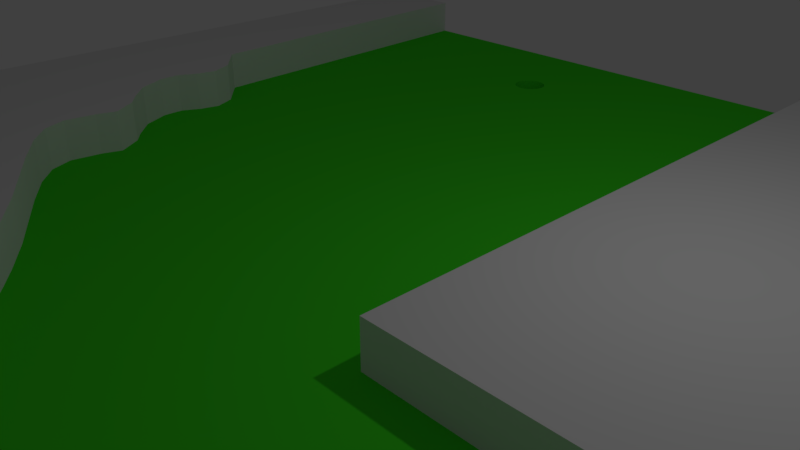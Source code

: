 # Source: MAP.blend  (saved by Blender 2.79.0; exported with 4.5.12 LTS)
import bpy
from mathutils import Matrix  # noqa: F401  (used for matrix-valued properties, if any)

bpy.ops.wm.read_factory_settings(use_empty=True)
scene = bpy.context.scene
scene.name = 'Scene'

# ---- collections
col_collection_1 = bpy.data.collections.new('Collection 1'); scene.collection.children.link(col_collection_1)

# ---- materials (node trees are filled in below, after node groups)
mat_material_001 = bpy.data.materials.new('Material.001')
mat_material_001.alpha_threshold = 0.0
mat_material_001.use_transparent_shadow = False
mat_material_001.diffuse_color = (0.05442, 0.8, 0.01989, 1.0)
mat_material_001.roughness = 0.5
mat_material = bpy.data.materials.new('Material')
mat_material.alpha_threshold = 0.0
mat_material.use_transparent_shadow = False
mat_material.roughness = 0.5
mat_material.line_color = (0.0, 0.0, 0.0, 1.0)
mat_material_002 = bpy.data.materials.new('Material.002')
mat_material_002.alpha_threshold = 0.0
mat_material_002.use_transparent_shadow = False
mat_material_002.roughness = 0.5
mat_material_002.line_color = (0.0, 0.0, 0.0, 1.0)

# ---- material node trees

# ---- world
world_world = bpy.data.worlds.new('World'); scene.world = world_world
world_world.color = (0.05088, 0.05088, 0.05088)
world_world.use_sun_shadow = False
world_world.sun_shadow_jitter_overblur = 0.0
world_world.cycles.sampling_method = 'MANUAL'

# ---- cameras
cam_camera = bpy.data.cameras.new('Camera')
cam_camera.clip_end = 100.0
cam_camera.lens = 35.0
cam_camera.sensor_width = 32.0
cam_camera.sensor_height = 18.0
cam_camera.ortho_scale = 7.314
cam_camera.dof.focus_distance = 0.0
cam_camera.dof.aperture_fstop = 128.0

# ---- lights
light_lamp = bpy.data.lights.new('Lamp', 'POINT')
light_lamp.transmission_factor = 0.0
light_lamp.cutoff_distance = 30.0
light_lamp.energy = 100.0
light_lamp.shadow_buffer_clip_start = 1.001
light_lamp.shadow_soft_size = 0.1
light_lamp.shadow_maximum_resolution = 0.006
light_lamp.use_absolute_resolution = True

# ---- meshes
me_cube_003 = bpy.data.meshes.new('Cube.003')
me_cube_003.from_pydata([(-6.4, 8.0, 0.0), (2.24, 8.0, 0.0), (2.24, -6.4, 0.0), (8.0, 8.0, 0.0), (8.0, -6.4, 0.0), (-6.082, 2.046, 0.0), (-5.549, 1.606, 0.0), (-5.393, 1.258, 0.0), (-5.468, 0.9399, 0.0), (-5.616, 0.6481, 0.0), (-5.6, 0.3046, 0.0), (-5.399, -0.121, 0.0), (-5.071, -0.4324, 0.0), (-4.833, -0.6112, 0.0), (-4.592, -0.9861, 0.0), (-4.689, -1.286, 0.0), (-4.753, -1.756, 0.0), (-4.605, -2.098, 0.0), (-4.262, -2.403, 0.0), (-3.734, -2.731, 0.0), (-3.036, -3.118, 0.0), (-2.582, -3.368, 0.0), (-2.037, -3.71, 0.0), (-1.692, -3.947, 0.0), (-1.305, -4.238, 0.0), (-0.8667, -4.568, 0.0), (-0.454, -4.879, 0.0), (0.3584, -5.49, 0.0), (0.9057, -5.721, 0.0), (1.548, -6.115, 0.0), (-2.161, 6.151, 0.0), (-2.168, 6.116, 0.0), (-2.179, 6.083, 0.0), (-2.195, 6.052, 0.0), (-2.214, 6.024, 0.0), (-2.237, 5.998, 0.0), (-2.262, 5.975, 0.0), (-2.291, 5.956, 0.0), (-2.322, 5.941, 0.0), (-2.355, 5.929, 0.0), (-2.39, 5.922, 0.0), (-2.426, 5.92, 0.0), (-2.462, 5.922, 0.0), (-2.497, 5.929, 0.0), (-2.53, 5.941, 0.0), (-2.561, 5.956, 0.0), (-2.589, 5.975, 0.0), (-2.615, 5.998, 0.0), (-2.638, 6.024, 0.0), (-2.657, 6.052, 0.0), (-2.672, 6.083, 0.0), (-2.684, 6.116, 0.0), (-2.691, 6.151, 0.0), (-2.693, 6.187, 0.0), (-2.691, 6.223, 0.0), (-2.684, 6.258, 0.0), (-2.672, 6.291, 0.0), (-2.657, 6.322, 0.0), (-2.638, 6.351, 0.0), (-2.615, 6.376, 0.0), (-2.589, 6.399, 0.0), (-2.561, 6.418, 0.0), (-2.53, 6.434, 0.0), (-2.497, 6.445, 0.0), (-2.462, 6.452, 0.0), (-2.426, 6.455, 0.0), (-2.39, 6.452, 0.0), (-2.355, 6.445, 0.0), (-2.322, 6.434, 0.0), (-2.291, 6.418, 0.0), (-2.262, 6.399, 0.0), (-2.237, 6.376, 0.0), (-2.214, 6.351, 0.0), (-2.195, 6.322, 0.0), (-2.179, 6.291, 0.0), (-2.168, 6.258, 0.0), (-2.161, 6.223, 0.0), (-2.158, 6.187, 0.0), (2.24, 8.0, 0.3711), (-6.4, 8.0, 0.3711), (2.24, -6.4, 0.3711), (8.0, -6.4, 0.3711), (8.0, 8.0, 0.3711), (-6.082, 2.046, 0.3711), (-5.549, 1.606, 0.3711), (-5.393, 1.258, 0.3711), (-5.468, 0.9399, 0.3711), (-5.616, 0.6481, 0.3711), (-5.6, 0.3046, 0.3711), (-5.399, -0.121, 0.3711), (-5.071, -0.4324, 0.3711), (-4.833, -0.6112, 0.3711), (-4.592, -0.9861, 0.3711), (-4.689, -1.286, 0.3711), (-4.753, -1.756, 0.3711), (-4.605, -2.098, 0.3711), (-4.262, -2.403, 0.3711), (-3.734, -2.731, 0.3711), (-3.036, -3.118, 0.3711), (-2.582, -3.368, 0.3711), (-2.037, -3.71, 0.3711), (-1.692, -3.947, 0.3711), (-1.305, -4.238, 0.3711), (-0.8667, -4.568, 0.3711), (-0.454, -4.879, 0.3711), (0.3584, -5.49, 0.3711), (0.9057, -5.721, 0.3711), (1.548, -6.115, 0.3711), (-2.161, 6.151, 0.3711), (-2.168, 6.116, 0.3711), (-2.179, 6.083, 0.3711), (-2.195, 6.052, 0.3711), (-2.214, 6.024, 0.3711), (-2.237, 5.998, 0.3711), (-2.262, 5.975, 0.3711), (-2.291, 5.956, 0.3711), (-2.322, 5.941, 0.3711), (-2.355, 5.929, 0.3711), (-2.39, 5.922, 0.3711), (-2.426, 5.92, 0.3711), (-2.462, 5.922, 0.3711), (-2.497, 5.929, 0.3711), (-2.53, 5.941, 0.3711), (-2.561, 5.956, 0.3711), (-2.589, 5.975, 0.3711), (-2.615, 5.998, 0.3711), (-2.638, 6.024, 0.3711), (-2.657, 6.052, 0.3711), (-2.672, 6.083, 0.3711), (-2.684, 6.116, 0.3711), (-2.691, 6.151, 0.3711), (-2.693, 6.187, 0.3711), (-2.691, 6.223, 0.3711), (-2.684, 6.258, 0.3711), (-2.672, 6.291, 0.3711), (-2.657, 6.322, 0.3711), (-2.638, 6.351, 0.3711), (-2.615, 6.376, 0.3711), (-2.589, 6.399, 0.3711), (-2.561, 6.418, 0.3711), (-2.53, 6.434, 0.3711), (-2.497, 6.445, 0.3711), (-2.462, 6.452, 0.3711), (-2.426, 6.455, 0.3711), (-2.39, 6.452, 0.3711), (-2.355, 6.445, 0.3711), (-2.322, 6.434, 0.3711), (-2.291, 6.418, 0.3711), (-2.262, 6.399, 0.3711), (-2.237, 6.376, 0.3711), (-2.214, 6.351, 0.3711), (-2.195, 6.322, 0.3711), (-2.179, 6.291, 0.3711), (-2.168, 6.258, 0.3711), (-2.161, 6.223, 0.3711), (-2.158, 6.187, 0.3711)], [], [(1, 2, 29, 28, 27, 26, 25, 24, 23, 22, 21, 20, 19, 18, 17, 16, 15, 14, 13, 12, 11, 10, 9, 8, 7, 6, 5, 0, 53, 52, 51, 50, 49, 48, 47, 46, 45, 44, 43, 42, 41, 40, 39, 38, 37, 36, 35, 34, 33, 32, 31, 30, 77), (1, 3, 4, 2), (0, 1, 77, 76, 75, 74, 73, 72, 71, 70, 69, 68, 67, 66, 65, 64, 63, 62, 61, 60, 59, 58, 57, 56, 55, 54, 53), (78, 155, 108, 109, 110, 111, 112, 113, 114, 115, 116, 117, 118, 119, 120, 121, 122, 123, 124, 125, 126, 127, 128, 129, 130, 131, 79, 83, 84, 85, 86, 87, 88, 89, 90, 91, 92, 93, 94, 95, 96, 97, 98, 99, 100, 101, 102, 103, 104, 105, 106, 107, 80), (78, 80, 81, 82), (79, 131, 132, 133, 134, 135, 136, 137, 138, 139, 140, 141, 142, 143, 144, 145, 146, 147, 148, 149, 150, 151, 152, 153, 154, 155, 78), (77, 30, 108, 155), (51, 52, 130, 129), (26, 27, 105, 104), (1, 0, 79, 78), (52, 53, 131, 130), (27, 28, 106, 105), (53, 54, 132, 131), (28, 29, 107, 106), (4, 3, 82, 81), (54, 55, 133, 132), (0, 5, 83, 79), (3, 1, 78, 82), (55, 56, 134, 133), (29, 2, 80, 107), (2, 4, 81, 80), (56, 57, 135, 134), (30, 31, 109, 108), (5, 6, 84, 83), (57, 58, 136, 135), (31, 32, 110, 109), (6, 7, 85, 84), (58, 59, 137, 136), (32, 33, 111, 110), (7, 8, 86, 85), (59, 60, 138, 137), (33, 34, 112, 111), (8, 9, 87, 86), (60, 61, 139, 138), (34, 35, 113, 112), (9, 10, 88, 87), (61, 62, 140, 139), (35, 36, 114, 113), (10, 11, 89, 88), (62, 63, 141, 140), (36, 37, 115, 114), (11, 12, 90, 89), (63, 64, 142, 141), (37, 38, 116, 115), (12, 13, 91, 90), (64, 65, 143, 142), (38, 39, 117, 116), (13, 14, 92, 91), (65, 66, 144, 143), (39, 40, 118, 117), (14, 15, 93, 92), (66, 67, 145, 144), (40, 41, 119, 118), (15, 16, 94, 93), (67, 68, 146, 145), (41, 42, 120, 119), (16, 17, 95, 94), (68, 69, 147, 146), (42, 43, 121, 120), (17, 18, 96, 95), (69, 70, 148, 147), (43, 44, 122, 121), (18, 19, 97, 96), (70, 71, 149, 148), (44, 45, 123, 122), (19, 20, 98, 97), (71, 72, 150, 149), (45, 46, 124, 123), (20, 21, 99, 98), (72, 73, 151, 150), (46, 47, 125, 124), (21, 22, 100, 99), (73, 74, 152, 151), (47, 48, 126, 125), (22, 23, 101, 100), (74, 75, 153, 152), (48, 49, 127, 126), (23, 24, 102, 101), (75, 76, 154, 153), (49, 50, 128, 127), (24, 25, 103, 102), (76, 77, 155, 154), (50, 51, 129, 128), (25, 26, 104, 103)])
me_cube_003.materials.append(mat_material_001)
me_cube_003.use_remesh_preserve_volume = False
me_cube_003.use_remesh_preserve_attributes = False
me_cube_003.use_mirror_vertex_groups = False
me_cube_003.update()
me_cube_002 = bpy.data.meshes.new('Cube.002')
me_cube_002.from_pydata([(-2.161, 6.151, 0.0), (-2.168, 6.116, 0.0), (-2.179, 6.083, 0.0), (-2.195, 6.052, 0.0), (-2.214, 6.024, 0.0), (-2.237, 5.998, 0.0), (-2.262, 5.975, 0.0), (-2.291, 5.956, 0.0), (-2.322, 5.941, 0.0), (-2.355, 5.929, 0.0), (-2.39, 5.922, 0.0), (-2.426, 5.92, 0.0), (-2.462, 5.922, 0.0), (-2.497, 5.929, 0.0), (-2.53, 5.941, 0.0), (-2.561, 5.956, 0.0), (-2.589, 5.975, 0.0), (-2.615, 5.998, 0.0), (-2.638, 6.024, 0.0), (-2.657, 6.052, 0.0), (-2.672, 6.083, 0.0), (-2.684, 6.116, 0.0), (-2.691, 6.151, 0.0), (-2.693, 6.187, 0.0), (-2.691, 6.223, 0.0), (-2.684, 6.258, 0.0), (-2.672, 6.291, 0.0), (-2.657, 6.322, 0.0), (-2.638, 6.351, 0.0), (-2.615, 6.376, 0.0), (-2.589, 6.399, 0.0), (-2.561, 6.418, 0.0), (-2.53, 6.434, 0.0), (-2.497, 6.445, 0.0), (-2.462, 6.452, 0.0), (-2.426, 6.455, 0.0), (-2.39, 6.452, 0.0), (-2.355, 6.445, 0.0), (-2.322, 6.434, 0.0), (-2.291, 6.418, 0.0), (-2.262, 6.399, 0.0), (-2.237, 6.376, 0.0), (-2.214, 6.351, 0.0), (-2.195, 6.322, 0.0), (-2.179, 6.291, 0.0), (-2.168, 6.258, 0.0), (-2.161, 6.223, 0.0), (-2.158, 6.187, 0.0), (-2.161, 6.151, -0.343), (-2.168, 6.116, -0.343), (-2.179, 6.083, -0.343), (-2.195, 6.052, -0.343), (-2.214, 6.024, -0.343), (-2.237, 5.998, -0.343), (-2.262, 5.975, -0.343), (-2.291, 5.956, -0.343), (-2.322, 5.941, -0.343), (-2.355, 5.929, -0.343), (-2.39, 5.922, -0.343), (-2.426, 5.92, -0.343), (-2.462, 5.922, -0.343), (-2.497, 5.929, -0.343), (-2.53, 5.941, -0.343), (-2.561, 5.956, -0.343), (-2.589, 5.975, -0.343), (-2.615, 5.998, -0.343), (-2.638, 6.024, -0.343), (-2.657, 6.052, -0.343), (-2.672, 6.083, -0.343), (-2.684, 6.116, -0.343), (-2.691, 6.151, -0.343), (-2.693, 6.187, -0.343), (-2.691, 6.223, -0.343), (-2.684, 6.258, -0.343), (-2.672, 6.291, -0.343), (-2.657, 6.322, -0.343), (-2.638, 6.351, -0.343), (-2.615, 6.376, -0.343), (-2.589, 6.399, -0.343), (-2.561, 6.418, -0.343), (-2.53, 6.434, -0.343), (-2.497, 6.445, -0.343), (-2.462, 6.452, -0.343), (-2.426, 6.455, -0.343), (-2.39, 6.452, -0.343), (-2.355, 6.445, -0.343), (-2.322, 6.434, -0.343), (-2.291, 6.418, -0.343), (-2.262, 6.399, -0.343), (-2.237, 6.376, -0.343), (-2.214, 6.351, -0.343), (-2.195, 6.322, -0.343), (-2.179, 6.291, -0.343), (-2.168, 6.258, -0.343), (-2.161, 6.223, -0.343), (-2.158, 6.187, -0.343)], [], [(12, 11, 59, 60), (94, 93, 92, 91, 90, 89, 88, 87, 86, 85, 84, 83, 82, 81, 80, 79, 78, 77, 76, 75, 74, 73, 72, 71, 70, 69, 68, 67, 66, 65, 64, 63, 62, 61, 60, 59, 58, 57, 56, 55, 54, 53, 52, 51, 50, 49, 48, 95), (39, 38, 86, 87), (26, 25, 73, 74), (13, 12, 60, 61), (40, 39, 87, 88), (27, 26, 74, 75), (14, 13, 61, 62), (41, 40, 88, 89), (1, 0, 48, 49), (28, 27, 75, 76), (15, 14, 62, 63), (42, 41, 89, 90), (2, 1, 49, 50), (29, 28, 76, 77), (16, 15, 63, 64), (43, 42, 90, 91), (3, 2, 50, 51), (30, 29, 77, 78), (17, 16, 64, 65), (44, 43, 91, 92), (4, 3, 51, 52), (31, 30, 78, 79), (18, 17, 65, 66), (45, 44, 92, 93), (5, 4, 52, 53), (32, 31, 79, 80), (19, 18, 66, 67), (46, 45, 93, 94), (6, 5, 53, 54), (33, 32, 80, 81), (20, 19, 67, 68), (47, 46, 94, 95), (7, 6, 54, 55), (34, 33, 81, 82), (21, 20, 68, 69), (0, 47, 95, 48), (8, 7, 55, 56), (35, 34, 82, 83), (22, 21, 69, 70), (9, 8, 56, 57), (36, 35, 83, 84), (23, 22, 70, 71), (10, 9, 57, 58), (37, 36, 84, 85), (24, 23, 71, 72), (11, 10, 58, 59), (38, 37, 85, 86), (25, 24, 72, 73)])
me_cube_002.materials.append(mat_material)
me_cube_002.use_remesh_preserve_volume = False
me_cube_002.use_remesh_preserve_attributes = False
me_cube_002.use_mirror_vertex_groups = False
me_cube_002.update()
me_cube = bpy.data.meshes.new('Cube')
me_cube.from_pydata([(8.0, 8.0, -1.0), (8.0, -8.0, -1.0), (-8.0, -8.0, -1.0), (-8.0, 8.0, -1.0), (8.0, 8.0, 1.0), (8.0, -8.0, 1.0), (-8.0, -8.0, 1.0), (-8.0, 8.0, 1.0), (8.0, 8.0, 0.0), (8.0, -8.0, 0.0), (-8.0, -8.0, 0.0), (-8.0, 8.0, 0.0), (8.0, -6.4, -1.0), (-8.0, -6.4, -1.0), (8.0, -6.4, 1.0), (-8.0, -6.4, 1.0), (-8.0, -6.4, 0.0), (8.0, -6.4, 0.0), (-8.0, -2.08, -1.0), (-8.0, -2.08, 1.0), (-8.0, -2.08, 0.0), (8.0, -2.08, -1.0), (8.0, -2.08, 1.0), (8.0, -2.08, 0.0), (-6.4, 8.0, -1.0), (-6.4, -8.0, -1.0), (-6.4, 8.0, 1.0), (-6.4, -8.0, 1.0), (-6.4, 8.0, 0.0), (-6.4, -8.0, 0.0), (-6.4, -6.4, 1.0), (-6.4, -6.4, -1.0), (-6.4, -2.08, -1.0), (-6.4, -2.08, 1.0), (2.24, -6.4, 1.0), (2.24, -2.08, 1.0), (2.24, 8.0, -1.0), (2.24, -8.0, -1.0), (2.24, 8.0, 1.0), (2.24, -8.0, 1.0), (2.24, 8.0, 0.0), (2.24, -8.0, 0.0), (2.24, -6.4, -1.0), (2.24, -2.08, -1.0), (-6.4, 8.0, 0.0), (-6.4, -2.08, 0.0), (-6.4, -6.4, 0.0), (2.24, -6.4, 0.0), (-6.4, -6.4, 0.0), (2.24, -6.4, 0.0), (2.24, -2.08, 0.0), (2.24, 8.0, 0.0), (8.0, -2.08, 0.0), (2.24, -2.08, 0.0), (8.0, -6.4, -1.0), (2.24, -6.4, -1.0), (-8.0, -6.4, 1.0), (-8.0, -2.08, 1.0), (-8.0, -6.4, 1.0), (-8.0, -2.08, 1.0), (-6.4, -6.4, 1.0), (-6.4, -2.08, 1.0), (-6.4, -6.4, 0.0), (-6.4, -2.08, 0.0), (-6.082, 2.046, 0.0), (-5.549, 1.606, 0.0), (-5.393, 1.258, 0.0), (-5.468, 0.9399, 0.0), (-5.616, 0.6481, 0.0), (-5.6, 0.3046, 0.0), (-5.399, -0.121, 0.0), (-5.071, -0.4324, 0.0), (-4.833, -0.6112, 0.0), (-4.592, -0.9861, 0.0), (-4.689, -1.286, 0.0), (-4.753, -1.756, 0.0), (-4.605, -2.098, 0.0), (-4.262, -2.403, 0.0), (-3.734, -2.731, 0.0), (-3.036, -3.118, 0.0), (-2.582, -3.368, 0.0), (-2.037, -3.71, 0.0), (-1.692, -3.947, 0.0), (-1.305, -4.238, 0.0), (-0.8667, -4.568, 0.0), (-0.454, -4.879, 0.0), (0.3584, -5.49, 0.0), (0.9057, -5.721, 0.0), (1.548, -6.115, 0.0), (2.24, -6.4, 1.0), (-6.4, -6.4, 1.0), (-6.4, 8.0, 1.0), (-6.082, 2.046, 1.0), (-5.549, 1.606, 1.0), (-5.393, 1.258, 1.0), (-5.468, 0.9399, 1.0), (-5.616, 0.6481, 1.0), (-5.6, 0.3046, 1.0), (-5.399, -0.121, 1.0), (-5.071, -0.4324, 1.0), (-4.833, -0.6112, 1.0), (-4.592, -0.9861, 1.0), (-4.689, -1.286, 1.0), (-4.753, -1.756, 1.0), (-4.605, -2.098, 1.0), (-4.262, -2.403, 1.0), (-3.734, -2.731, 1.0), (-3.036, -3.118, 1.0), (-2.582, -3.368, 1.0), (-2.037, -3.71, 1.0), (-1.692, -3.947, 1.0), (-1.305, -4.238, 1.0), (-0.8667, -4.568, 1.0), (-0.454, -4.879, 1.0), (0.3584, -5.49, 1.0), (0.9057, -5.721, 1.0), (1.548, -6.115, 1.0), (-0.5667, -6.047, 1.0), (-0.9649, -5.625, 1.0), (-1.424, -5.328, 1.0), (-2.639, -5.658, 1.0), (-4.544, -5.91, 1.0), (-5.892, -5.94, 1.0), (-5.802, -4.789, 1.0)], [], [(31, 25, 2, 13), (30, 15, 6, 27), (17, 14, 5, 9), (29, 27, 6, 10), (20, 19, 7, 11), (28, 24, 3, 11), (26, 28, 11, 7), (18, 20, 11, 3), (25, 29, 10, 2), (12, 17, 9, 1), (21, 23, 17, 12), (2, 10, 16, 13), (10, 6, 15, 16), (23, 22, 14, 17), (30, 34, 47, 46), (32, 31, 13, 18), (24, 32, 18, 3), (26, 7, 19, 33), (8, 4, 22, 23), (0, 8, 23, 21), (13, 16, 20, 18), (16, 15, 19, 20), (36, 43, 32, 24), (43, 42, 31, 32), (37, 41, 29, 25), (40, 36, 24, 28), (41, 39, 27, 29), (34, 30, 27, 39), (42, 37, 25, 31), (12, 1, 37, 42), (14, 34, 39, 5), (9, 5, 39, 41), (8, 0, 36, 40), (4, 8, 40, 38), (1, 9, 41, 37), (26, 33, 45, 44), (21, 12, 42, 43), (0, 21, 43, 36), (4, 38, 35, 22), (35, 38, 51, 50), (22, 35, 53, 52), (34, 14, 54, 55), (19, 15, 56, 57), (57, 56, 58, 59), (59, 58, 60, 61), (61, 60, 62, 63), (89, 116, 117, 118, 119, 120, 121, 122, 123, 92, 91, 90), (77, 76, 104, 105), (76, 75, 103, 104), (123, 122, 121, 120, 119, 118, 117, 116, 115, 114, 113, 112, 111, 110, 109, 108, 107, 106, 105, 104, 103, 102, 101, 100, 99, 98, 97, 96, 95, 94, 93, 92), (78, 77, 105, 106), (48, 49, 89, 90), (65, 64, 92, 93), (79, 78, 106, 107), (66, 65, 93, 94), (80, 79, 107, 108), (28, 48, 90, 91), (67, 66, 94, 95), (81, 80, 108, 109), (68, 67, 95, 96), (82, 81, 109, 110), (69, 68, 96, 97), (83, 82, 110, 111), (70, 69, 97, 98), (64, 28, 91, 92), (84, 83, 111, 112), (71, 70, 98, 99), (49, 88, 116, 89), (85, 84, 112, 113), (72, 71, 99, 100), (86, 85, 113, 114), (73, 72, 100, 101), (87, 86, 114, 115), (74, 73, 101, 102), (88, 87, 115, 116), (75, 74, 102, 103)])
me_cube.materials.append(mat_material_002)
me_cube.use_remesh_preserve_volume = False
me_cube.use_remesh_preserve_attributes = False
me_cube.use_mirror_vertex_groups = False
me_cube.update()

# ---- curves / text
cu_beziercircle = bpy.data.curves.new('BezierCircle', 'CURVE')
cu_beziercircle.dimensions = '3D'
_sp = cu_beziercircle.splines.new('BEZIER'); _sp.bezier_points.add(3)
_sp.bezier_points.foreach_set('co', [-1.0, 0.0, 0.0, 0.0, 1.0, 0.0, 1.0, 0.0, 0.0, 0.0, -1.0, 0.0])
_sp.bezier_points.foreach_set('handle_left', [-1.0, -0.5521, 0.0, -0.5521, 1.0, 0.0, 1.0, 0.5521, 0.0, 0.5521, -1.0, 0.0])
_sp.bezier_points.foreach_set('handle_right', [-1.0, 0.5521, 0.0, 0.5521, 1.0, 0.0, 1.0, -0.5521, 0.0, -0.5521, -1.0, 0.0])
for _p, _l, _r in zip(_sp.bezier_points, ['AUTO', 'AUTO', 'AUTO', 'AUTO'], ['AUTO', 'AUTO', 'AUTO', 'AUTO']): _p.handle_left_type = _l; _p.handle_right_type = _r
_sp.order_u = 0
_sp.order_v = 0
_sp.use_cyclic_u = True
cu_beziercircle.use_path = True
cu_beziercircle.use_path_clamp = True
cu_beziercircle.bevel_resolution = 0
cu_beziercircle.fill_mode = 'HALF'

# ---- objects
ob_surface = bpy.data.objects.new('Surface', me_cube_003)
ob_hole = bpy.data.objects.new('Hole', me_cube_002)
ob_beziercircle = bpy.data.objects.new('BezierCircle', cu_beziercircle)
ob_cube = bpy.data.objects.new('Cube', me_cube)
ob_lamp = bpy.data.objects.new('Lamp', light_lamp)
ob_camera = bpy.data.objects.new('Camera', cam_camera)

# ---- transforms, parenting, visibility, modifiers, constraints
ob_surface.location = (0.0, 0.0, 0.0)
ob_surface.lock_rotations_4d = False
ob_surface.empty_display_type = 'ARROWS'
ob_surface.lineart.crease_threshold = 0.0
ob_hole.location = (0.0, 0.0, 0.0)
ob_hole.lock_rotations_4d = False
ob_hole.empty_display_type = 'ARROWS'
ob_hole.lineart.crease_threshold = 0.0
ob_beziercircle.location = (-2.34, 5.919, 6.731)
ob_beziercircle.scale = (-0.2546, -0.2546, -0.2546)
ob_beziercircle.lineart.crease_threshold = 0.0
ob_cube.location = (0.0, 0.0, 0.0)
ob_cube.lock_rotations_4d = False
ob_cube.empty_display_type = 'ARROWS'
ob_cube.lineart.crease_threshold = 0.0
ob_lamp.location = (4.076, 1.005, 5.904)
ob_lamp.rotation_euler = (0.6503, 0.05522, 1.866)
ob_lamp.lock_rotations_4d = False
ob_lamp.empty_display_type = 'ARROWS'
ob_lamp.color = (0.0, 0.0, 0.0, 0.0)
ob_lamp.lineart.crease_threshold = 0.0
ob_camera.location = (7.481, -6.508, 5.344)
ob_camera.rotation_euler = (1.109, 0.0, 0.8149)
ob_camera.lock_rotations_4d = False
ob_camera.empty_display_type = 'ARROWS'
ob_camera.color = (0.0, 0.0, 0.0, 0.0)
ob_camera.display_type = 'WIRE'
ob_camera.lineart.crease_threshold = 0.0

# ---- collection membership
col_collection_1.objects.link(ob_surface)
col_collection_1.objects.link(ob_hole)
col_collection_1.objects.link(ob_beziercircle)
col_collection_1.objects.link(ob_cube)
col_collection_1.objects.link(ob_lamp)
col_collection_1.objects.link(ob_camera)

# ---- scene / render settings (as saved in the file)
scene.camera = ob_camera
scene.frame_start = 1; scene.frame_end = 250; scene.frame_set(1)
scene.render.engine = 'BLENDER_EEVEE_NEXT'
scene.render.resolution_percentage = 50
scene.render.dither_intensity = 0.0
scene.cycles.use_denoising = False
scene.cycles.samples = 128
scene.cycles.sampling_pattern = 'TABULATED_SOBOL'
scene.cycles.use_adaptive_sampling = False
scene.cycles.use_light_tree = False
scene.cycles.blur_glossy = 0.0
scene.cycles.sample_clamp_indirect = 0.0
scene.view_settings.view_transform = 'Standard'
bpy.context.view_layer.update()
